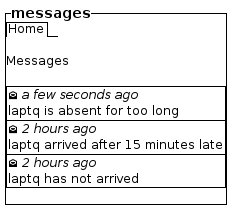

The diagram above was rendered by PlantUML. Its source (embedded in the PNG):
@startsalt

{^==messages
    {/ Home }

    .
    Messages
    .
    {#
        {
            <&envelope-open> <i>a few seconds ago</i>
            laptq is absent for too long  
        }
        {
            <&envelope-open> <i>2 hours ago</i>
            laptq arrived after 15 minutes late  
        }
        {
            <&envelope-open> <i>2 hours ago</i>
            laptq has not arrived
    }
    }
    .
}

@endsalt